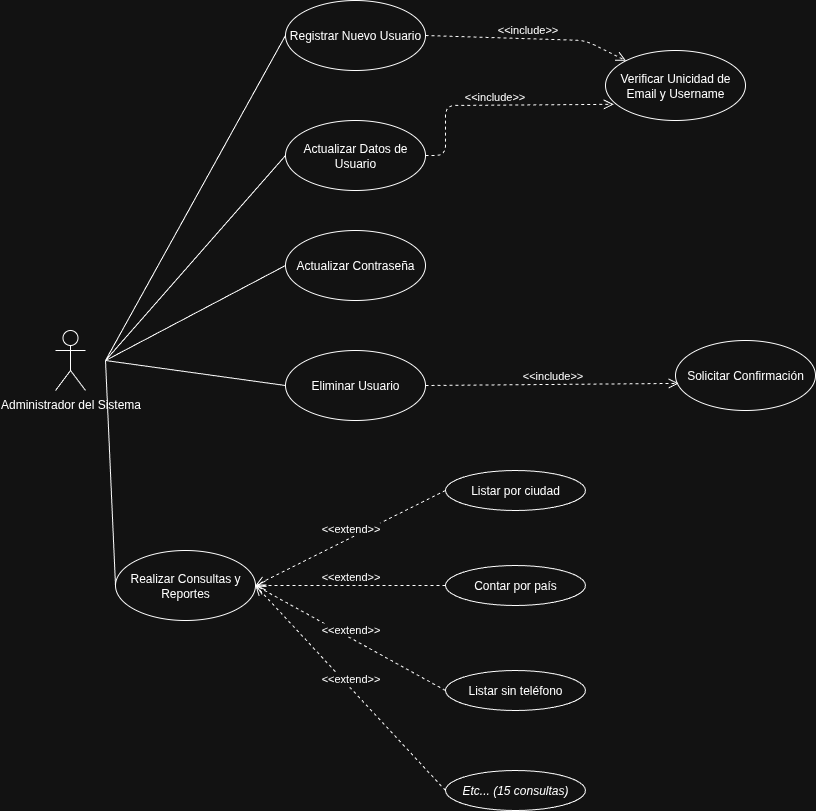

The diagram above was exported from draw.io. Its source (the exported page's mxGraphModel, read from the mxfile embedded in the PNG):
<mxGraphModel dx="1600" dy="933" grid="1" gridSize="10" guides="1" tooltips="1" connect="1" arrows="1" fold="1" page="1" pageScale="1" pageWidth="850" pageHeight="1100" math="0" shadow="0">
  <root>
    <mxCell id="0" />
    <mxCell id="1" parent="0" />
    <mxCell id="v_9-8Hk1pA7I7f4-x7Qj-1" value="Administrador del Sistema" style="shape=umlActor;verticalLabelPosition=bottom;verticalAlign=top;html=1;outlineConnect=0;" parent="1" vertex="1">
      <mxGeometry x="80" y="370" width="30" height="60" as="geometry" />
    </mxCell>
    <mxCell id="v_9-8Hk1pA7I7f4-x7Qj-2" value="Registrar Nuevo Usuario" style="ellipse;whiteSpace=wrap;html=1;" parent="1" vertex="1">
      <mxGeometry x="310" y="40" width="140" height="70" as="geometry" />
    </mxCell>
    <mxCell id="v_9-8Hk1pA7I7f4-x7Qj-3" value="Actualizar Datos de Usuario" style="ellipse;whiteSpace=wrap;html=1;" parent="1" vertex="1">
      <mxGeometry x="310" y="160" width="140" height="70" as="geometry" />
    </mxCell>
    <mxCell id="v_9-8Hk1pA7I7f4-x7Qj-4" value="Actualizar Contraseña" style="ellipse;whiteSpace=wrap;html=1;" parent="1" vertex="1">
      <mxGeometry x="310" y="270" width="140" height="70" as="geometry" />
    </mxCell>
    <mxCell id="v_9-8Hk1pA7I7f4-x7Qj-5" value="Eliminar Usuario" style="ellipse;whiteSpace=wrap;html=1;" parent="1" vertex="1">
      <mxGeometry x="310" y="390" width="140" height="70" as="geometry" />
    </mxCell>
    <mxCell id="v_9-8Hk1pA7I7f4-x7Qj-6" value="Realizar Consultas y Reportes" style="ellipse;whiteSpace=wrap;html=1;" parent="1" vertex="1">
      <mxGeometry x="140" y="590" width="140" height="70" as="geometry" />
    </mxCell>
    <mxCell id="v_9-8Hk1pA7I7f4-x7Qj-7" value="" style="endArrow=none;html=1;rounded=0;entryX=0;entryY=0.5;entryDx=0;entryDy=0;" parent="1" target="v_9-8Hk1pA7I7f4-x7Qj-2" edge="1">
      <mxGeometry width="50" height="50" relative="1" as="geometry">
        <mxPoint x="130" y="400" as="sourcePoint" />
        <mxPoint x="170" y="360" as="targetPoint" />
      </mxGeometry>
    </mxCell>
    <mxCell id="v_9-8Hk1pA7I7f4-x7Qj-8" value="" style="endArrow=none;html=1;rounded=0;entryX=0;entryY=0.5;entryDx=0;entryDy=0;" parent="1" target="v_9-8Hk1pA7I7f4-x7Qj-3" edge="1">
      <mxGeometry width="50" height="50" relative="1" as="geometry">
        <mxPoint x="130" y="400" as="sourcePoint" />
        <mxPoint x="310" y="155" as="targetPoint" />
      </mxGeometry>
    </mxCell>
    <mxCell id="v_9-8Hk1pA7I7f4-x7Qj-9" value="" style="endArrow=none;html=1;rounded=0;entryX=0;entryY=0.5;entryDx=0;entryDy=0;" parent="1" target="v_9-8Hk1pA7I7f4-x7Qj-4" edge="1">
      <mxGeometry width="50" height="50" relative="1" as="geometry">
        <mxPoint x="130" y="400" as="sourcePoint" />
        <mxPoint x="310" y="255" as="targetPoint" />
      </mxGeometry>
    </mxCell>
    <mxCell id="v_9-8Hk1pA7I7f4-x7Qj-10" value="" style="endArrow=none;html=1;rounded=0;entryX=0;entryY=0.5;entryDx=0;entryDy=0;" parent="1" target="v_9-8Hk1pA7I7f4-x7Qj-5" edge="1">
      <mxGeometry width="50" height="50" relative="1" as="geometry">
        <mxPoint x="130" y="400" as="sourcePoint" />
        <mxPoint x="310" y="355" as="targetPoint" />
      </mxGeometry>
    </mxCell>
    <mxCell id="v_9-8Hk1pA7I7f4-x7Qj-11" value="" style="endArrow=none;html=1;rounded=0;entryX=0;entryY=0.5;entryDx=0;entryDy=0;" parent="1" target="v_9-8Hk1pA7I7f4-x7Qj-6" edge="1">
      <mxGeometry width="50" height="50" relative="1" as="geometry">
        <mxPoint x="130" y="400" as="sourcePoint" />
        <mxPoint x="310" y="455" as="targetPoint" />
      </mxGeometry>
    </mxCell>
    <mxCell id="v_9-8Hk1pA7I7f4-x7Qj-12" value="Verificar Unicidad de Email y Username" style="ellipse;whiteSpace=wrap;html=1;" parent="1" vertex="1">
      <mxGeometry x="630" y="90" width="140" height="70" as="geometry" />
    </mxCell>
    <mxCell id="v_9-8Hk1pA7I7f4-x7Qj-13" value="&amp;lt;&amp;lt;include&amp;gt;&amp;gt;" style="html=1;verticalAlign=bottom;endArrow=open;dashed=1;endSize=8;exitX=1;exitY=0.5;exitDx=0;exitDy=0;" parent="1" source="v_9-8Hk1pA7I7f4-x7Qj-2" target="v_9-8Hk1pA7I7f4-x7Qj-12" edge="1">
      <mxGeometry relative="1" as="geometry">
        <mxPoint x="450" y="240" as="sourcePoint" />
        <mxPoint x="550" y="240" as="targetPoint" />
        <Array as="points">
          <mxPoint x="610" y="80" />
        </Array>
      </mxGeometry>
    </mxCell>
    <mxCell id="v_9-8Hk1pA7I7f4-x7Qj-14" value="&amp;lt;&amp;lt;include&amp;gt;&amp;gt;" style="html=1;verticalAlign=bottom;endArrow=open;dashed=1;endSize=8;exitX=1;exitY=0.5;exitDx=0;exitDy=0;entryX=0.059;entryY=0.769;entryDx=0;entryDy=0;entryPerimeter=0;" parent="1" source="v_9-8Hk1pA7I7f4-x7Qj-3" edge="1" target="v_9-8Hk1pA7I7f4-x7Qj-12">
      <mxGeometry relative="1" as="geometry">
        <mxPoint x="450" y="155" as="sourcePoint" />
        <mxPoint x="510" y="145" as="targetPoint" />
        <Array as="points">
          <mxPoint x="470" y="195" />
          <mxPoint x="470" y="145" />
        </Array>
      </mxGeometry>
    </mxCell>
    <mxCell id="v_9-8Hk1pA7I7f4-x7Qj-15" value="Solicitar Confirmación" style="ellipse;whiteSpace=wrap;html=1;" parent="1" vertex="1">
      <mxGeometry x="700" y="380" width="140" height="70" as="geometry" />
    </mxCell>
    <mxCell id="v_9-8Hk1pA7I7f4-x7Qj-16" value="&amp;lt;&amp;lt;include&amp;gt;&amp;gt;" style="html=1;verticalAlign=bottom;endArrow=open;dashed=1;endSize=8;exitX=1;exitY=0.5;exitDx=0;exitDy=0;entryX=0.023;entryY=0.613;entryDx=0;entryDy=0;entryPerimeter=0;" parent="1" source="v_9-8Hk1pA7I7f4-x7Qj-5" edge="1" target="v_9-8Hk1pA7I7f4-x7Qj-15">
      <mxGeometry relative="1" as="geometry">
        <mxPoint x="450" y="455" as="sourcePoint" />
        <mxPoint x="510" y="445" as="targetPoint" />
      </mxGeometry>
    </mxCell>
    <mxCell id="v_9-8Hk1pA7I7f4-x7Qj-17" value="Listar por ciudad" style="ellipse;whiteSpace=wrap;html=1;" parent="1" vertex="1">
      <mxGeometry x="470" y="510" width="140" height="40" as="geometry" />
    </mxCell>
    <mxCell id="v_9-8Hk1pA7I7f4-x7Qj-18" value="Contar por país" style="ellipse;whiteSpace=wrap;html=1;" parent="1" vertex="1">
      <mxGeometry x="470" y="605" width="140" height="40" as="geometry" />
    </mxCell>
    <mxCell id="v_9-8Hk1pA7I7f4-x7Qj-19" value="Listar sin teléfono" style="ellipse;whiteSpace=wrap;html=1;" parent="1" vertex="1">
      <mxGeometry x="470" y="710" width="140" height="40" as="geometry" />
    </mxCell>
    <mxCell id="v_9-8Hk1pA7I7f4-x7Qj-20" value="Etc... (15 consultas)" style="ellipse;whiteSpace=wrap;html=1;fontStyle=2" parent="1" vertex="1">
      <mxGeometry x="470" y="810" width="140" height="40" as="geometry" />
    </mxCell>
    <mxCell id="v_9-8Hk1pA7I7f4-x7Qj-21" value="&amp;lt;&amp;lt;extend&amp;gt;&amp;gt;" style="html=1;verticalAlign=bottom;endArrow=open;dashed=1;endSize=8;exitX=0;exitY=0.5;exitDx=0;exitDy=0;entryX=1;entryY=0.5;entryDx=0;entryDy=0;" parent="1" source="v_9-8Hk1pA7I7f4-x7Qj-17" target="v_9-8Hk1pA7I7f4-x7Qj-6" edge="1">
      <mxGeometry relative="1" as="geometry">
        <mxPoint x="450" y="630" as="sourcePoint" />
        <mxPoint x="550" y="630" as="targetPoint" />
      </mxGeometry>
    </mxCell>
    <mxCell id="v_9-8Hk1pA7I7f4-x7Qj-22" value="&amp;lt;&amp;lt;extend&amp;gt;&amp;gt;" style="html=1;verticalAlign=bottom;endArrow=open;dashed=1;endSize=8;exitX=0;exitY=0.5;exitDx=0;exitDy=0;entryX=1;entryY=0.5;entryDx=0;entryDy=0;" parent="1" source="v_9-8Hk1pA7I7f4-x7Qj-18" target="v_9-8Hk1pA7I7f4-x7Qj-6" edge="1">
      <mxGeometry relative="1" as="geometry">
        <mxPoint x="500" y="530" as="sourcePoint" />
        <mxPoint x="450" y="625" as="targetPoint" />
      </mxGeometry>
    </mxCell>
    <mxCell id="v_9-8Hk1pA7I7f4-x7Qj-23" value="&amp;lt;&amp;lt;extend&amp;gt;&amp;gt;" style="html=1;verticalAlign=bottom;endArrow=open;dashed=1;endSize=8;exitX=0;exitY=0.5;exitDx=0;exitDy=0;entryX=1;entryY=0.5;entryDx=0;entryDy=0;" parent="1" source="v_9-8Hk1pA7I7f4-x7Qj-19" target="v_9-8Hk1pA7I7f4-x7Qj-6" edge="1">
      <mxGeometry relative="1" as="geometry">
        <mxPoint x="500" y="580" as="sourcePoint" />
        <mxPoint x="450" y="625" as="targetPoint" />
      </mxGeometry>
    </mxCell>
    <mxCell id="v_9-8Hk1pA7I7f4-x7Qj-24" value="&amp;lt;&amp;lt;extend&amp;gt;&amp;gt;" style="html=1;verticalAlign=bottom;endArrow=open;dashed=1;endSize=8;exitX=0;exitY=0.5;exitDx=0;exitDy=0;entryX=1;entryY=0.5;entryDx=0;entryDy=0;" parent="1" source="v_9-8Hk1pA7I7f4-x7Qj-20" target="v_9-8Hk1pA7I7f4-x7Qj-6" edge="1">
      <mxGeometry relative="1" as="geometry">
        <mxPoint x="500" y="630" as="sourcePoint" />
        <mxPoint x="450" y="625" as="targetPoint" />
      </mxGeometry>
    </mxCell>
  </root>
</mxGraphModel>